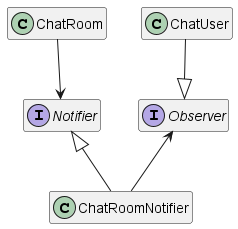

The diagram above was rendered by PlantUML. Its source (embedded in the PNG):
@startuml

hide empty members

class ChatRoom
class ChatUser
class ChatRoomNotifier
interface Notifier
interface Observer

ChatUser --|> Observer
Observer <-- ChatRoomNotifier

ChatRoom --> Notifier
Notifier <|-- ChatRoomNotifier

@enduml